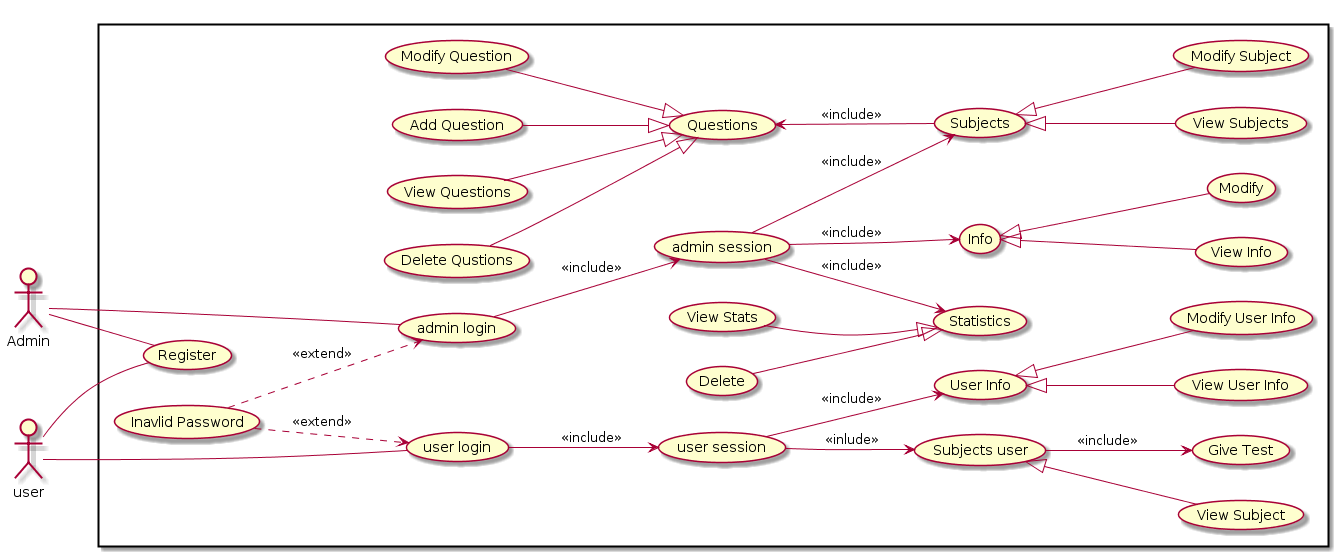

The diagram above was rendered by PlantUML. Its source (embedded in the PNG):
@startuml
left to right direction
skinparam packagestyle rectangle
actor Admin
actor user
rectangle {
	Admin -- (admin login)
	Admin -- (Register)
	(admin login) --> (admin session) : <<include>>
	(admin session) --> (Info) : <<include>>
		(Info) <|-- (View Info)
		(Info) <|-- (Modify)
	(admin session) --> (Subjects) : <<include>>
		(Subjects) <|-- (View Subjects)
		(Subjects) <|-- (Modify Subject)
		(Questions) <-- (Subjects) : <<include>>
			(View Questions) --|> (Questions)
			(Delete Qustions) --|> (Questions)
			(Modify Question) --|> (Questions)
			(Add Question) --|> (Questions)
	(admin session) --> (Statistics) : <<include>>
		(View Stats) --|> (Statistics)
		(Delete) --|> (Statistics)
	(Inavlid Password) ..> (admin login) : <<extend>>


	user -- (user login)
	user -- (Register)
	(user login) --> (user session) : <<include>>
	(user session) --> (User Info) : <<include>>
		(User Info) <|-- (View User Info)
		(User Info) <|-- (Modify User Info)
	(user session) --> (Subjects user) : <<inlude>>
		(Subjects user) <|-- (View Subject)
		(Subjects user) --> (Give Test) : <<include>>
	(Inavlid Password) ..> (user login) : <<extend>>

}
@enduml